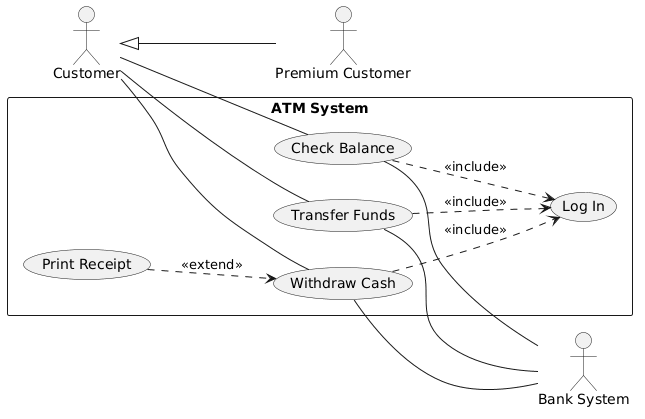

The diagram above was rendered by PlantUML. Its source (embedded in the PNG):
@startuml
left to right direction

' --- ACTORS ---
actor Customer
actor "Premium Customer" as PremCustomer
actor "Bank System" as Bank

' Actor Generalisation
Customer <|-- PremCustomer

' --- SYSTEM BOUNDARY ---
rectangle "ATM System" {
    usecase "Log In" as UC_Login
    usecase "Withdraw Cash" as UC_Withdraw
    usecase "Check Balance" as UC_Balance
    usecase "Transfer Funds" as UC_Transfer
    usecase "Print Receipt" as UC_Receipt
    
    ' Mandatory Dependencies (Include)
    UC_Withdraw ..> UC_Login : <<include>>
    UC_Balance ..> UC_Login : <<include>>
    UC_Transfer ..> UC_Login : <<include>>
    
    ' Optional Behavior (Extend)
    UC_Receipt ..> UC_Withdraw : <<extend>>
}

' --- CONNECTORS (Simple lines without arrows) ---
Customer -- UC_Withdraw
Customer -- UC_Balance
Customer -- UC_Transfer

UC_Withdraw -- Bank
UC_Balance -- Bank
UC_Transfer -- Bank
@enduml